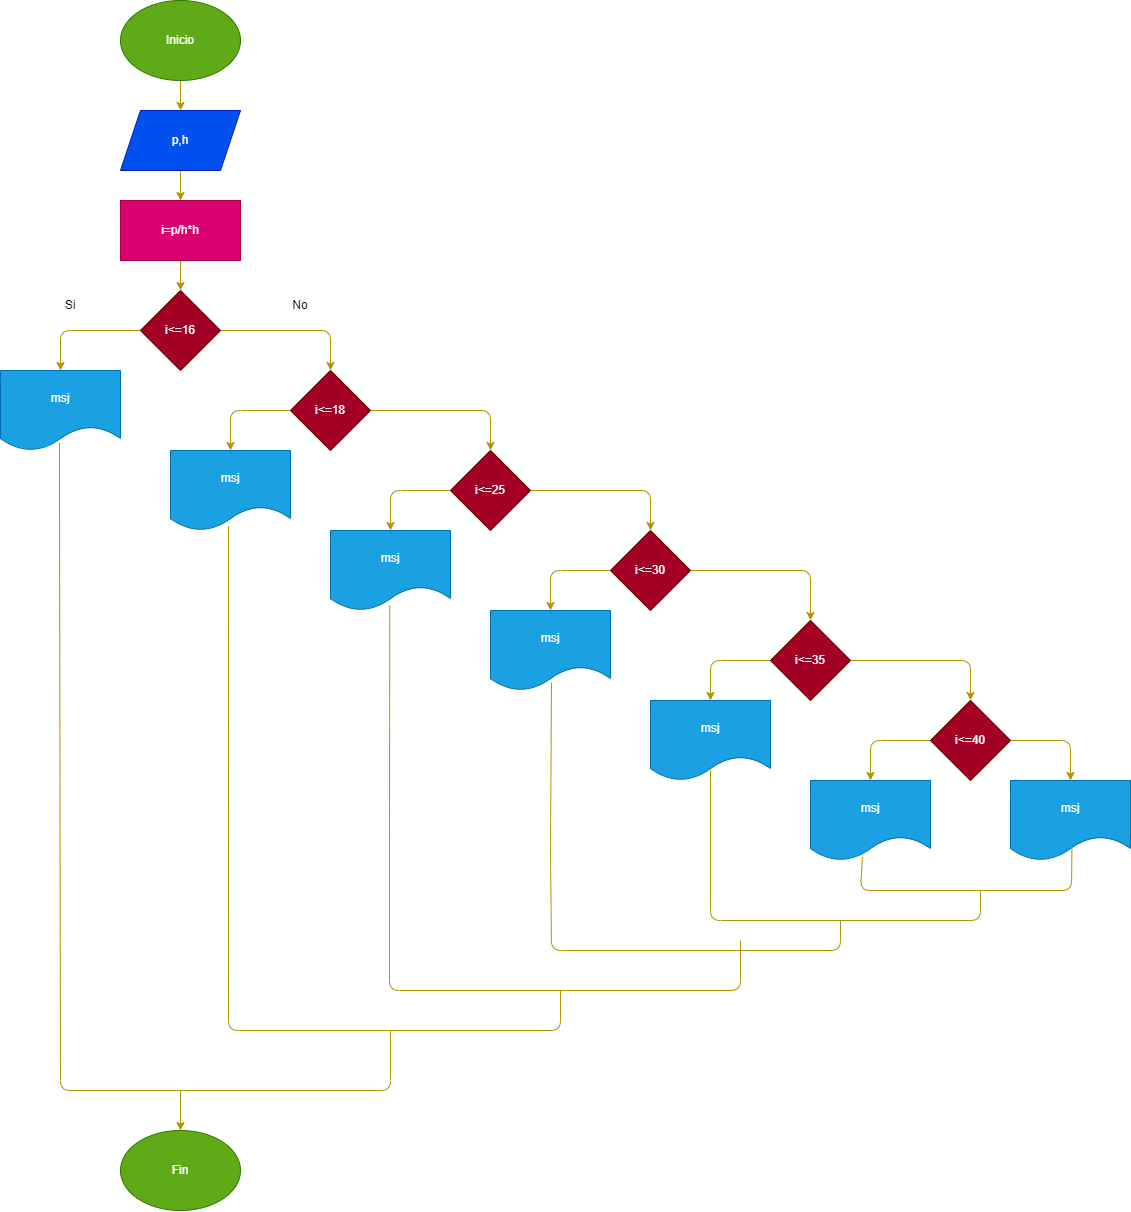

The diagram above was exported from draw.io. Its source (the exported page's mxGraphModel, read from the mxfile embedded in the PNG):
<mxGraphModel dx="801" dy="1690" grid="1" gridSize="10" guides="1" tooltips="1" connect="1" arrows="1" fold="1" page="1" pageScale="1" pageWidth="850" pageHeight="1100" math="0" shadow="0">
  <root>
    <mxCell id="0" />
    <mxCell id="1" parent="0" />
    <mxCell id="18" style="edgeStyle=none;html=1;exitX=0.5;exitY=1;exitDx=0;exitDy=0;entryX=0.5;entryY=0;entryDx=0;entryDy=0;fillColor=#e3c800;strokeColor=#B09500;" parent="1" source="2" target="3" edge="1">
      <mxGeometry relative="1" as="geometry" />
    </mxCell>
    <mxCell id="2" value="Inicio" style="ellipse;whiteSpace=wrap;html=1;fillColor=#60a917;fontColor=#ffffff;strokeColor=#2D7600;" parent="1" vertex="1">
      <mxGeometry x="210" y="-60" width="120" height="80" as="geometry" />
    </mxCell>
    <mxCell id="19" style="edgeStyle=none;html=1;exitX=0.5;exitY=1;exitDx=0;exitDy=0;entryX=0.5;entryY=0;entryDx=0;entryDy=0;fillColor=#e3c800;strokeColor=#B09500;" parent="1" source="3" target="41" edge="1">
      <mxGeometry relative="1" as="geometry" />
    </mxCell>
    <mxCell id="3" value="p,h" style="shape=parallelogram;perimeter=parallelogramPerimeter;whiteSpace=wrap;html=1;fixedSize=1;fillColor=#0050ef;fontColor=#ffffff;strokeColor=#001DBC;" parent="1" vertex="1">
      <mxGeometry x="210" y="50" width="120" height="60" as="geometry" />
    </mxCell>
    <mxCell id="20" style="edgeStyle=none;html=1;exitX=0;exitY=0.5;exitDx=0;exitDy=0;entryX=0.5;entryY=0;entryDx=0;entryDy=0;fillColor=#e3c800;strokeColor=#B09500;" parent="1" source="4" target="5" edge="1">
      <mxGeometry relative="1" as="geometry">
        <Array as="points">
          <mxPoint x="150" y="270" />
        </Array>
      </mxGeometry>
    </mxCell>
    <mxCell id="21" style="edgeStyle=none;html=1;exitX=1;exitY=0.5;exitDx=0;exitDy=0;entryX=0.5;entryY=0;entryDx=0;entryDy=0;fillColor=#e3c800;strokeColor=#B09500;" parent="1" source="4" target="6" edge="1">
      <mxGeometry relative="1" as="geometry">
        <Array as="points">
          <mxPoint x="420" y="270" />
        </Array>
      </mxGeometry>
    </mxCell>
    <mxCell id="4" value="i&amp;lt;=16" style="rhombus;whiteSpace=wrap;html=1;fillColor=#a20025;fontColor=#ffffff;strokeColor=#6F0000;" parent="1" vertex="1">
      <mxGeometry x="230" y="230" width="80" height="80" as="geometry" />
    </mxCell>
    <mxCell id="5" value="msj" style="shape=document;whiteSpace=wrap;html=1;boundedLbl=1;fillColor=#1ba1e2;fontColor=#ffffff;strokeColor=#006EAF;" parent="1" vertex="1">
      <mxGeometry x="90" y="310" width="120" height="80" as="geometry" />
    </mxCell>
    <mxCell id="22" style="edgeStyle=none;html=1;exitX=0;exitY=0.5;exitDx=0;exitDy=0;entryX=0.5;entryY=0;entryDx=0;entryDy=0;fillColor=#e3c800;strokeColor=#B09500;" parent="1" source="6" target="7" edge="1">
      <mxGeometry relative="1" as="geometry">
        <Array as="points">
          <mxPoint x="320" y="350" />
        </Array>
      </mxGeometry>
    </mxCell>
    <mxCell id="23" style="edgeStyle=none;html=1;exitX=1;exitY=0.5;exitDx=0;exitDy=0;entryX=0.5;entryY=0;entryDx=0;entryDy=0;fillColor=#e3c800;strokeColor=#B09500;" parent="1" source="6" target="8" edge="1">
      <mxGeometry relative="1" as="geometry">
        <Array as="points">
          <mxPoint x="580" y="350" />
        </Array>
      </mxGeometry>
    </mxCell>
    <mxCell id="6" value="i&amp;lt;=18" style="rhombus;whiteSpace=wrap;html=1;fillColor=#a20025;fontColor=#ffffff;strokeColor=#6F0000;" parent="1" vertex="1">
      <mxGeometry x="380" y="310" width="80" height="80" as="geometry" />
    </mxCell>
    <mxCell id="7" value="msj" style="shape=document;whiteSpace=wrap;html=1;boundedLbl=1;fillColor=#1ba1e2;fontColor=#ffffff;strokeColor=#006EAF;" parent="1" vertex="1">
      <mxGeometry x="260" y="390" width="120" height="80" as="geometry" />
    </mxCell>
    <mxCell id="24" style="edgeStyle=none;html=1;exitX=0;exitY=0.5;exitDx=0;exitDy=0;entryX=0.5;entryY=0;entryDx=0;entryDy=0;fillColor=#e3c800;strokeColor=#B09500;" parent="1" source="8" target="9" edge="1">
      <mxGeometry relative="1" as="geometry">
        <Array as="points">
          <mxPoint x="480" y="430" />
        </Array>
      </mxGeometry>
    </mxCell>
    <mxCell id="25" style="edgeStyle=none;html=1;exitX=1;exitY=0.5;exitDx=0;exitDy=0;entryX=0.5;entryY=0;entryDx=0;entryDy=0;fillColor=#e3c800;strokeColor=#B09500;" parent="1" source="8" target="10" edge="1">
      <mxGeometry relative="1" as="geometry">
        <Array as="points">
          <mxPoint x="740" y="430" />
        </Array>
      </mxGeometry>
    </mxCell>
    <mxCell id="8" value="i&amp;lt;=25" style="rhombus;whiteSpace=wrap;html=1;fillColor=#a20025;fontColor=#ffffff;strokeColor=#6F0000;" parent="1" vertex="1">
      <mxGeometry x="540" y="390" width="80" height="80" as="geometry" />
    </mxCell>
    <mxCell id="9" value="msj" style="shape=document;whiteSpace=wrap;html=1;boundedLbl=1;fillColor=#1ba1e2;fontColor=#ffffff;strokeColor=#006EAF;" parent="1" vertex="1">
      <mxGeometry x="420" y="470" width="120" height="80" as="geometry" />
    </mxCell>
    <mxCell id="27" style="edgeStyle=none;html=1;exitX=1;exitY=0.5;exitDx=0;exitDy=0;entryX=0.5;entryY=0;entryDx=0;entryDy=0;fillColor=#e3c800;strokeColor=#B09500;" parent="1" source="10" target="44" edge="1">
      <mxGeometry relative="1" as="geometry">
        <Array as="points">
          <mxPoint x="900" y="510" />
        </Array>
      </mxGeometry>
    </mxCell>
    <mxCell id="43" style="edgeStyle=none;html=1;exitX=0;exitY=0.5;exitDx=0;exitDy=0;entryX=0.5;entryY=0;entryDx=0;entryDy=0;fillColor=#e3c800;strokeColor=#B09500;" edge="1" parent="1" source="10" target="12">
      <mxGeometry relative="1" as="geometry">
        <Array as="points">
          <mxPoint x="640" y="510" />
        </Array>
      </mxGeometry>
    </mxCell>
    <mxCell id="10" value="i&amp;lt;=30" style="rhombus;whiteSpace=wrap;html=1;fillColor=#a20025;fontColor=#ffffff;strokeColor=#6F0000;" parent="1" vertex="1">
      <mxGeometry x="700" y="470" width="80" height="80" as="geometry" />
    </mxCell>
    <mxCell id="12" value="msj" style="shape=document;whiteSpace=wrap;html=1;boundedLbl=1;fillColor=#1ba1e2;fontColor=#ffffff;strokeColor=#006EAF;" parent="1" vertex="1">
      <mxGeometry x="580" y="550" width="120" height="80" as="geometry" />
    </mxCell>
    <mxCell id="49" style="edgeStyle=none;html=1;exitX=0;exitY=0.5;exitDx=0;exitDy=0;entryX=0.5;entryY=0;entryDx=0;entryDy=0;fillColor=#e3c800;strokeColor=#B09500;" edge="1" parent="1" source="14" target="15">
      <mxGeometry relative="1" as="geometry">
        <Array as="points">
          <mxPoint x="960" y="680" />
        </Array>
      </mxGeometry>
    </mxCell>
    <mxCell id="50" style="edgeStyle=none;html=1;exitX=1;exitY=0.5;exitDx=0;exitDy=0;entryX=0.5;entryY=0;entryDx=0;entryDy=0;fillColor=#e3c800;strokeColor=#B09500;" edge="1" parent="1" source="14" target="16">
      <mxGeometry relative="1" as="geometry">
        <Array as="points">
          <mxPoint x="1160" y="680" />
        </Array>
      </mxGeometry>
    </mxCell>
    <mxCell id="14" value="i&amp;lt;=40" style="rhombus;whiteSpace=wrap;html=1;fillColor=#a20025;fontColor=#ffffff;strokeColor=#6F0000;" parent="1" vertex="1">
      <mxGeometry x="1020" y="640" width="80" height="80" as="geometry" />
    </mxCell>
    <mxCell id="15" value="msj" style="shape=document;whiteSpace=wrap;html=1;boundedLbl=1;fillColor=#1ba1e2;fontColor=#ffffff;strokeColor=#006EAF;" parent="1" vertex="1">
      <mxGeometry x="900" y="720" width="120" height="80" as="geometry" />
    </mxCell>
    <mxCell id="16" value="msj" style="shape=document;whiteSpace=wrap;html=1;boundedLbl=1;fillColor=#1ba1e2;fontColor=#ffffff;strokeColor=#006EAF;" parent="1" vertex="1">
      <mxGeometry x="1100" y="720" width="120" height="80" as="geometry" />
    </mxCell>
    <mxCell id="17" value="Fin" style="ellipse;whiteSpace=wrap;html=1;fillColor=#60a917;fontColor=#ffffff;strokeColor=#2D7600;" parent="1" vertex="1">
      <mxGeometry x="210" y="1070" width="120" height="80" as="geometry" />
    </mxCell>
    <mxCell id="32" value="" style="endArrow=none;html=1;exitX=0.433;exitY=0.952;exitDx=0;exitDy=0;exitPerimeter=0;entryX=0.512;entryY=0.834;entryDx=0;entryDy=0;entryPerimeter=0;fillColor=#e3c800;strokeColor=#B09500;" parent="1" source="15" target="16" edge="1">
      <mxGeometry width="50" height="50" relative="1" as="geometry">
        <mxPoint x="840" y="700" as="sourcePoint" />
        <mxPoint x="890" y="650" as="targetPoint" />
        <Array as="points">
          <mxPoint x="950" y="830" />
          <mxPoint x="1161" y="830" />
        </Array>
      </mxGeometry>
    </mxCell>
    <mxCell id="34" value="" style="endArrow=none;html=1;exitX=0.494;exitY=0.939;exitDx=0;exitDy=0;exitPerimeter=0;fillColor=#e3c800;strokeColor=#B09500;" parent="1" source="9" edge="1">
      <mxGeometry width="50" height="50" relative="1" as="geometry">
        <mxPoint x="580" y="700" as="sourcePoint" />
        <mxPoint x="830" y="880" as="targetPoint" />
        <Array as="points">
          <mxPoint x="479" y="780" />
          <mxPoint x="479" y="930" />
          <mxPoint x="830" y="930" />
        </Array>
      </mxGeometry>
    </mxCell>
    <mxCell id="35" value="" style="endArrow=none;html=1;fillColor=#e3c800;strokeColor=#B09500;entryX=0.508;entryY=0.9;entryDx=0;entryDy=0;entryPerimeter=0;" parent="1" edge="1" target="12">
      <mxGeometry width="50" height="50" relative="1" as="geometry">
        <mxPoint x="930" y="860" as="sourcePoint" />
        <mxPoint x="640" y="750" as="targetPoint" />
        <Array as="points">
          <mxPoint x="930" y="890" />
          <mxPoint x="641" y="890" />
          <mxPoint x="640" y="790" />
        </Array>
      </mxGeometry>
    </mxCell>
    <mxCell id="36" value="" style="endArrow=none;html=1;exitX=0.483;exitY=0.945;exitDx=0;exitDy=0;exitPerimeter=0;fillColor=#e3c800;strokeColor=#B09500;" parent="1" source="7" edge="1">
      <mxGeometry width="50" height="50" relative="1" as="geometry">
        <mxPoint x="400" y="800" as="sourcePoint" />
        <mxPoint x="650" y="930" as="targetPoint" />
        <Array as="points">
          <mxPoint x="318" y="970" />
          <mxPoint x="650" y="970" />
        </Array>
      </mxGeometry>
    </mxCell>
    <mxCell id="37" value="" style="endArrow=none;html=1;exitX=0.491;exitY=0.9;exitDx=0;exitDy=0;exitPerimeter=0;fillColor=#e3c800;strokeColor=#B09500;" parent="1" source="5" edge="1">
      <mxGeometry width="50" height="50" relative="1" as="geometry">
        <mxPoint x="400" y="800" as="sourcePoint" />
        <mxPoint x="480" y="970" as="targetPoint" />
        <Array as="points">
          <mxPoint x="150" y="1030" />
          <mxPoint x="480" y="1030" />
        </Array>
      </mxGeometry>
    </mxCell>
    <mxCell id="38" value="" style="endArrow=classic;html=1;entryX=0.5;entryY=0;entryDx=0;entryDy=0;fillColor=#e3c800;strokeColor=#B09500;" parent="1" target="17" edge="1">
      <mxGeometry width="50" height="50" relative="1" as="geometry">
        <mxPoint x="270" y="1030" as="sourcePoint" />
        <mxPoint x="450" y="750" as="targetPoint" />
      </mxGeometry>
    </mxCell>
    <mxCell id="39" value="Si" style="text;html=1;strokeColor=none;fillColor=none;align=center;verticalAlign=middle;whiteSpace=wrap;rounded=0;" parent="1" vertex="1">
      <mxGeometry x="130" y="230" width="60" height="30" as="geometry" />
    </mxCell>
    <mxCell id="40" value="No" style="text;html=1;strokeColor=none;fillColor=none;align=center;verticalAlign=middle;whiteSpace=wrap;rounded=0;" parent="1" vertex="1">
      <mxGeometry x="360" y="230" width="60" height="30" as="geometry" />
    </mxCell>
    <mxCell id="42" style="edgeStyle=none;html=1;exitX=0.5;exitY=1;exitDx=0;exitDy=0;entryX=0.5;entryY=0;entryDx=0;entryDy=0;fillColor=#e3c800;strokeColor=#B09500;" edge="1" parent="1" source="41" target="4">
      <mxGeometry relative="1" as="geometry" />
    </mxCell>
    <mxCell id="41" value="i=p/h*h" style="rounded=0;whiteSpace=wrap;html=1;fillColor=#d80073;fontColor=#ffffff;strokeColor=#A50040;" vertex="1" parent="1">
      <mxGeometry x="210" y="140" width="120" height="60" as="geometry" />
    </mxCell>
    <mxCell id="46" style="edgeStyle=none;html=1;exitX=0;exitY=0.5;exitDx=0;exitDy=0;entryX=0.5;entryY=0;entryDx=0;entryDy=0;fillColor=#e3c800;strokeColor=#B09500;" edge="1" parent="1" source="44" target="45">
      <mxGeometry relative="1" as="geometry">
        <Array as="points">
          <mxPoint x="800" y="600" />
        </Array>
      </mxGeometry>
    </mxCell>
    <mxCell id="47" style="edgeStyle=none;html=1;exitX=1;exitY=0.5;exitDx=0;exitDy=0;entryX=0.5;entryY=0;entryDx=0;entryDy=0;fillColor=#e3c800;strokeColor=#B09500;" edge="1" parent="1" source="44" target="14">
      <mxGeometry relative="1" as="geometry">
        <Array as="points">
          <mxPoint x="1060" y="600" />
        </Array>
      </mxGeometry>
    </mxCell>
    <mxCell id="44" value="i&amp;lt;=35" style="rhombus;whiteSpace=wrap;html=1;fillColor=#a20025;fontColor=#ffffff;strokeColor=#6F0000;" vertex="1" parent="1">
      <mxGeometry x="860" y="560" width="80" height="80" as="geometry" />
    </mxCell>
    <mxCell id="45" value="msj" style="shape=document;whiteSpace=wrap;html=1;boundedLbl=1;fillColor=#1ba1e2;fontColor=#ffffff;strokeColor=#006EAF;" vertex="1" parent="1">
      <mxGeometry x="740" y="640" width="120" height="80" as="geometry" />
    </mxCell>
    <mxCell id="48" value="" style="endArrow=none;html=1;fillColor=#e3c800;strokeColor=#B09500;" edge="1" parent="1">
      <mxGeometry width="50" height="50" relative="1" as="geometry">
        <mxPoint x="800" y="710" as="sourcePoint" />
        <mxPoint x="1070" y="830" as="targetPoint" />
        <Array as="points">
          <mxPoint x="800" y="860" />
          <mxPoint x="1070" y="860" />
        </Array>
      </mxGeometry>
    </mxCell>
  </root>
</mxGraphModel>